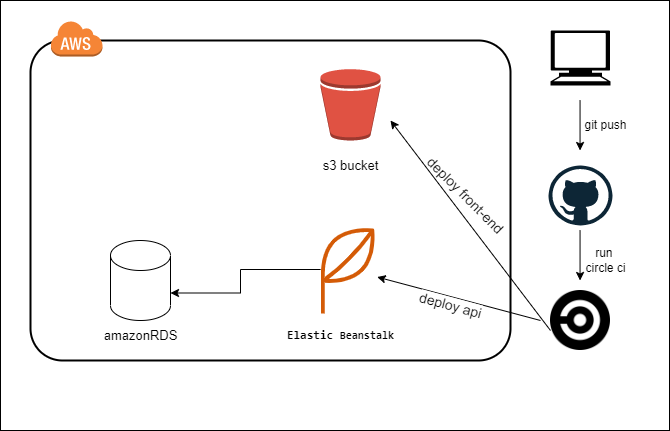

The diagram above was exported from draw.io. Its source (the exported page's mxGraphModel, read from the mxfile embedded in the PNG):
<mxGraphModel dx="1203" dy="952" grid="1" gridSize="10" guides="1" tooltips="1" connect="1" arrows="1" fold="1" page="1" pageScale="1" pageWidth="827" pageHeight="1169" math="0" shadow="0">
  <root>
    <mxCell id="0" />
    <mxCell id="1" parent="0" />
    <mxCell id="HGRpgO2TmQm0m1q7suFD-1" value="" style="rounded=0;whiteSpace=wrap;html=1;" vertex="1" parent="1">
      <mxGeometry x="150" y="520" width="669" height="430" as="geometry" />
    </mxCell>
    <mxCell id="HGRpgO2TmQm0m1q7suFD-2" value="" style="shape=mxgraph.signs.tech.computer;html=1;pointerEvents=1;fillColor=#000000;strokeColor=none;verticalLabelPosition=bottom;verticalAlign=top;align=center;" vertex="1" parent="1">
      <mxGeometry x="700" y="550" width="60" height="55" as="geometry" />
    </mxCell>
    <mxCell id="HGRpgO2TmQm0m1q7suFD-3" value="" style="dashed=0;outlineConnect=0;html=1;align=center;labelPosition=center;verticalLabelPosition=bottom;verticalAlign=top;shape=mxgraph.weblogos.github" vertex="1" parent="1">
      <mxGeometry x="698" y="685" width="64" height="60" as="geometry" />
    </mxCell>
    <mxCell id="HGRpgO2TmQm0m1q7suFD-4" value="" style="shape=image;html=1;verticalAlign=top;verticalLabelPosition=bottom;labelBackgroundColor=#ffffff;imageAspect=0;aspect=fixed;image=https://cdn2.iconfinder.com/data/icons/css-vol-1/24/circleci-128.png" vertex="1" parent="1">
      <mxGeometry x="700" y="810" width="60" height="60" as="geometry" />
    </mxCell>
    <mxCell id="HGRpgO2TmQm0m1q7suFD-9" value="" style="endArrow=classic;html=1;rounded=0;" edge="1" parent="1">
      <mxGeometry width="50" height="50" relative="1" as="geometry">
        <mxPoint x="729.55" y="620" as="sourcePoint" />
        <mxPoint x="729.55" y="670" as="targetPoint" />
      </mxGeometry>
    </mxCell>
    <mxCell id="HGRpgO2TmQm0m1q7suFD-10" value="" style="endArrow=classic;html=1;rounded=0;" edge="1" parent="1">
      <mxGeometry width="50" height="50" relative="1" as="geometry">
        <mxPoint x="729.55" y="750" as="sourcePoint" />
        <mxPoint x="729.55" y="800" as="targetPoint" />
      </mxGeometry>
    </mxCell>
    <mxCell id="HGRpgO2TmQm0m1q7suFD-11" value="git push" style="text;html=1;resizable=0;autosize=1;align=center;verticalAlign=middle;points=[];fillColor=none;strokeColor=none;rounded=0;" vertex="1" parent="1">
      <mxGeometry x="720" y="630" width="70" height="30" as="geometry" />
    </mxCell>
    <mxCell id="HGRpgO2TmQm0m1q7suFD-12" value="run &lt;br&gt;circle ci" style="text;html=1;resizable=0;autosize=1;align=center;verticalAlign=middle;points=[];fillColor=none;strokeColor=none;rounded=0;" vertex="1" parent="1">
      <mxGeometry x="725" y="760" width="60" height="40" as="geometry" />
    </mxCell>
    <mxCell id="HGRpgO2TmQm0m1q7suFD-13" value="" style="sketch=0;outlineConnect=0;fontColor=#232F3E;gradientColor=none;fillColor=#D45B07;strokeColor=none;dashed=0;verticalLabelPosition=bottom;verticalAlign=top;align=center;html=1;fontSize=12;fontStyle=0;aspect=fixed;pointerEvents=1;shape=mxgraph.aws4.application;" vertex="1" parent="1">
      <mxGeometry x="470" y="745" width="56.83" height="88" as="geometry" />
    </mxCell>
    <mxCell id="HGRpgO2TmQm0m1q7suFD-14" value="" style="outlineConnect=0;dashed=0;verticalLabelPosition=bottom;verticalAlign=top;align=center;html=1;shape=mxgraph.aws3.bucket;fillColor=#E05243;gradientColor=none;" vertex="1" parent="1">
      <mxGeometry x="470" y="588.5" width="60" height="71.5" as="geometry" />
    </mxCell>
    <mxCell id="HGRpgO2TmQm0m1q7suFD-15" value="s3 bucket" style="text;html=1;resizable=0;autosize=1;align=center;verticalAlign=middle;points=[];fillColor=none;strokeColor=none;rounded=0;fontSize=13;" vertex="1" parent="1">
      <mxGeometry x="460" y="670" width="80" height="30" as="geometry" />
    </mxCell>
    <mxCell id="HGRpgO2TmQm0m1q7suFD-16" value="&lt;div style=&quot;line-height: 18px; font-size: 11px;&quot;&gt;&lt;font style=&quot;font-size: 11px;&quot; face=&quot;Consolas, Courier New, monospace&quot;&gt;&lt;b style=&quot;font-size: 12px;&quot;&gt;Elastic&amp;nbsp;&lt;/b&gt;&lt;/font&gt;&lt;b style=&quot;font-family: Consolas, &amp;quot;Courier New&amp;quot;, monospace;&quot;&gt;Beanstalk&lt;/b&gt;&lt;/div&gt;" style="text;html=1;resizable=0;autosize=1;align=center;verticalAlign=middle;points=[];rounded=0;fontColor=default;labelBackgroundColor=default;" vertex="1" parent="1">
      <mxGeometry x="425" y="840" width="130" height="30" as="geometry" />
    </mxCell>
    <mxCell id="HGRpgO2TmQm0m1q7suFD-17" value="" style="endArrow=classic;html=1;rounded=0;fontSize=13;fontColor=default;" edge="1" parent="1" target="HGRpgO2TmQm0m1q7suFD-13">
      <mxGeometry width="50" height="50" relative="1" as="geometry">
        <mxPoint x="690" y="840" as="sourcePoint" />
        <mxPoint x="590" y="790" as="targetPoint" />
      </mxGeometry>
    </mxCell>
    <mxCell id="HGRpgO2TmQm0m1q7suFD-18" value="" style="endArrow=classic;html=1;rounded=0;fontSize=13;fontColor=default;" edge="1" parent="1">
      <mxGeometry width="50" height="50" relative="1" as="geometry">
        <mxPoint x="700" y="850" as="sourcePoint" />
        <mxPoint x="540" y="640" as="targetPoint" />
      </mxGeometry>
    </mxCell>
    <mxCell id="HGRpgO2TmQm0m1q7suFD-19" value="&lt;font style=&quot;font-size: 14px;&quot;&gt;deploy api&lt;/font&gt;" style="text;html=1;resizable=0;autosize=1;align=center;verticalAlign=middle;points=[];fillColor=none;strokeColor=none;rounded=0;labelBackgroundColor=default;fontSize=13;fontColor=default;rotation=15;" vertex="1" parent="1">
      <mxGeometry x="555" y="810" width="90" height="30" as="geometry" />
    </mxCell>
    <mxCell id="HGRpgO2TmQm0m1q7suFD-20" value="deploy front-end" style="text;html=1;resizable=0;autosize=1;align=center;verticalAlign=middle;points=[];fillColor=none;strokeColor=none;rounded=0;labelBackgroundColor=none;fontSize=14;fontColor=default;rotation=45;" vertex="1" parent="1">
      <mxGeometry x="555" y="700" width="120" height="30" as="geometry" />
    </mxCell>
    <mxCell id="HGRpgO2TmQm0m1q7suFD-24" value="" style="edgeStyle=orthogonalEdgeStyle;rounded=0;orthogonalLoop=1;jettySize=auto;html=1;fontSize=14;fontColor=default;entryX=1;entryY=0;entryDx=0;entryDy=52.5;entryPerimeter=0;" edge="1" parent="1" source="HGRpgO2TmQm0m1q7suFD-13" target="HGRpgO2TmQm0m1q7suFD-21">
      <mxGeometry relative="1" as="geometry">
        <mxPoint x="390" y="800" as="targetPoint" />
        <Array as="points">
          <mxPoint x="390" y="789" />
          <mxPoint x="390" y="812" />
        </Array>
      </mxGeometry>
    </mxCell>
    <mxCell id="HGRpgO2TmQm0m1q7suFD-21" value="" style="shape=cylinder3;whiteSpace=wrap;html=1;boundedLbl=1;backgroundOutline=1;size=15;labelBackgroundColor=none;fontSize=14;fontColor=default;" vertex="1" parent="1">
      <mxGeometry x="260" y="760" width="60" height="80" as="geometry" />
    </mxCell>
    <mxCell id="HGRpgO2TmQm0m1q7suFD-25" value="&lt;font style=&quot;font-size: 13px;&quot;&gt;amazonRDS&lt;/font&gt;" style="text;html=1;resizable=0;autosize=1;align=center;verticalAlign=middle;points=[];fillColor=none;strokeColor=none;rounded=0;labelBackgroundColor=none;fontSize=14;fontColor=default;" vertex="1" parent="1">
      <mxGeometry x="240" y="840" width="100" height="30" as="geometry" />
    </mxCell>
    <mxCell id="HGRpgO2TmQm0m1q7suFD-28" value="" style="rounded=1;arcSize=10;dashed=0;fillColor=none;gradientColor=none;strokeWidth=2;labelBackgroundColor=none;fontSize=13;fontColor=default;" vertex="1" parent="1">
      <mxGeometry x="180" y="560" width="480" height="320" as="geometry" />
    </mxCell>
    <mxCell id="HGRpgO2TmQm0m1q7suFD-29" value="" style="dashed=0;html=1;shape=mxgraph.aws3.cloud;fillColor=#F58536;gradientColor=none;dashed=0;labelBackgroundColor=none;fontSize=13;fontColor=default;" vertex="1" parent="1">
      <mxGeometry x="200" y="540" width="52" height="36" as="geometry" />
    </mxCell>
  </root>
</mxGraphModel>